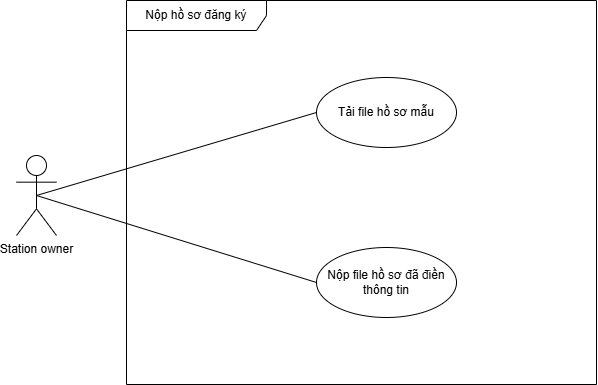

The diagram above was exported from draw.io. Its source (the exported page's mxGraphModel, read from the mxfile embedded in the PNG):
<mxGraphModel dx="3070" dy="1405" grid="1" gridSize="10" guides="1" tooltips="1" connect="1" arrows="1" fold="1" page="1" pageScale="1" pageWidth="850" pageHeight="1100" math="0" shadow="0">
  <root>
    <mxCell id="0" />
    <mxCell id="1" parent="0" />
    <mxCell id="2" parent="1" style="shape=umlFrame;whiteSpace=wrap;html=1;pointerEvents=0;width=140;height=30;" value="Nộp hồ sơ đăng ký" vertex="1">
      <mxGeometry height="384" width="470" x="2400" y="303" as="geometry" />
    </mxCell>
    <mxCell id="3" parent="1" style="shape=umlActor;verticalLabelPosition=bottom;verticalAlign=top;html=1;" value="Station owner" vertex="1">
      <mxGeometry height="80" width="40" x="2290" y="458" as="geometry" />
    </mxCell>
    <mxCell id="4" edge="1" parent="1" source="3" style="endArrow=none;html=1;rounded=0;exitX=0.5;exitY=0.5;exitDx=0;exitDy=0;exitPerimeter=0;entryX=0;entryY=0.5;entryDx=0;entryDy=0;" target="6" value="">
      <mxGeometry height="50" relative="1" width="50" as="geometry">
        <mxPoint x="2710" y="397" as="sourcePoint" />
        <mxPoint x="2560.0000000000064" y="365" as="targetPoint" />
      </mxGeometry>
    </mxCell>
    <mxCell id="5" edge="1" parent="1" source="3" style="endArrow=none;html=1;rounded=0;exitX=0.5;exitY=0.5;exitDx=0;exitDy=0;exitPerimeter=0;entryX=0;entryY=0.5;entryDx=0;entryDy=0;" target="7" value="">
      <mxGeometry height="50" relative="1" width="50" as="geometry">
        <mxPoint x="2500" y="457" as="sourcePoint" />
        <mxPoint x="2560.0000000000064" y="498" as="targetPoint" />
      </mxGeometry>
    </mxCell>
    <mxCell id="6" parent="1" style="ellipse;whiteSpace=wrap;html=1;" value="Tải file hồ sơ mẫu" vertex="1">
      <mxGeometry height="70" width="140" x="2590" y="380" as="geometry" />
    </mxCell>
    <mxCell id="7" parent="1" style="ellipse;whiteSpace=wrap;html=1;" value="Nộp file hồ sơ đã điền thông tin" vertex="1">
      <mxGeometry height="70" width="140" x="2590" y="550" as="geometry" />
    </mxCell>
  </root>
</mxGraphModel>